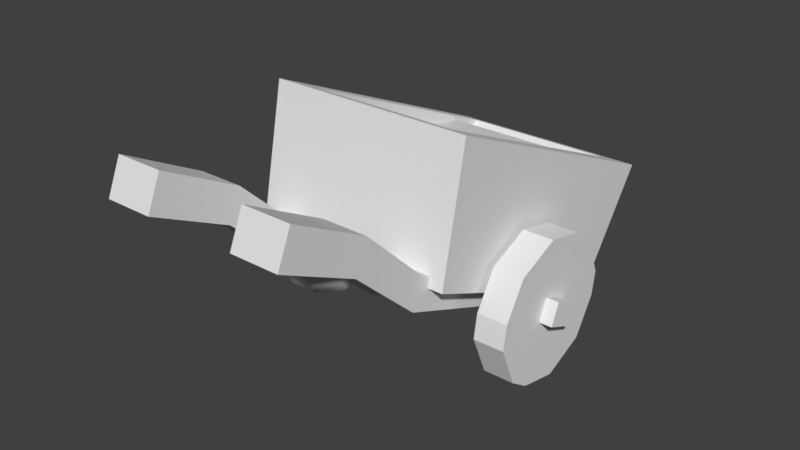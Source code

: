# Source: carro_a_winter.blend  (saved by Blender 2.79.0; exported with 4.5.12 LTS)
import bpy
from mathutils import Matrix  # noqa: F401  (used for matrix-valued properties, if any)

bpy.ops.wm.read_factory_settings(use_empty=True)
scene = bpy.context.scene
scene.name = 'Scene'

# ---- collections
col_collection_1 = bpy.data.collections.new('Collection 1'); scene.collection.children.link(col_collection_1)

# ---- materials (node trees are filled in below, after node groups)
mat_carro_a_winter = bpy.data.materials.new('carroça winter')
mat_carro_a_winter.alpha_threshold = 0.0
mat_carro_a_winter.use_transparent_shadow = False
mat_carro_a_winter.roughness = 0.5
mat_carro_a_winter.line_color = (0.0, 0.0, 0.0, 1.0)

# ---- material node trees

# ---- world
world_world = bpy.data.worlds.new('World'); scene.world = world_world
world_world.color = (0.05088, 0.05088, 0.05088)
world_world.use_sun_shadow = False
world_world.sun_shadow_jitter_overblur = 0.0
world_world.cycles.sampling_method = 'MANUAL'

# ---- meshes
me_cube_001 = bpy.data.meshes.new('Cube.001')
me_cube_001.from_pydata([(-0.6961, -0.9811, 0.06853), (-0.5208, -1.364, 0.8556), (-0.6961, 0.5753, 0.7384), (-0.5208, 0.2671, 1.558), (0.678, -0.9811, 0.06853), (0.5027, -1.364, 0.8556), (0.678, 0.5753, 0.7384), (0.5027, 0.2671, 1.558), (-0.6961, -1.493, 0.8002), (-0.6961, 0.3958, 1.613), (0.678, 0.3958, 1.613), (0.678, -1.493, 0.8002), (-0.5208, -0.9469, 0.2811), (-0.5208, 0.3974, 0.8596), (0.5027, 0.3974, 0.8596), (0.5027, -0.9469, 0.2811), (0.3533, -0.9342, -0.0315), (0.5592, -0.9342, -0.0315), (0.3533, -0.9957, 0.1114), (0.5592, -0.9957, 0.1114), (0.2968, 1.616, 1.552), (0.2968, 1.711, 1.33), (0.6157, 1.711, 1.33), (0.6157, 1.616, 1.552), (0.5947, 0.6278, 0.8392), (0.3178, 0.6278, 0.8392), (0.3178, 0.7104, 0.6471), (0.5947, 0.7104, 0.6471), (0.6052, 1.088, 1.274), (0.6052, 1.177, 1.068), (0.3073, 1.088, 1.274), (0.3073, 1.177, 1.068), (-1.015, -0.2541, 0.2612), (-1.015, -0.06495, 0.3426), (-1.015, -0.3156, 0.404), (-1.015, -0.1264, 0.4854), (0.9969, -0.3156, 0.404), (0.9969, -0.2541, 0.2612), (0.9969, -0.06495, 0.3426), (0.9969, -0.1264, 0.4854), (0.7211, -0.6598, 0.4885), (0.7211, -0.4295, -0.04686), (0.7211, 0.2793, 0.2582), (0.7211, 0.04892, 0.7935), (0.7211, 0.1348, 0.01798), (0.7211, -0.1557, -0.1071), (0.7211, -0.5154, 0.7287), (0.7211, -0.2248, 0.8537), (0.7211, -0.686, 0.325), (0.7211, -0.5662, 0.04646), (0.7211, 0.1856, 0.7002), (0.7211, 0.3055, 0.4216), (0.7211, -0.2756, 0.1715), (0.7211, -0.3955, 0.4501), (0.7211, 0.01496, 0.2966), (0.7211, -0.1049, 0.5751), (0.9273, -0.5662, 0.04646), (0.9273, -0.4295, -0.04686), (0.9273, -0.1557, -0.1071), (0.9273, -0.2248, 0.8537), (0.9273, 0.04892, 0.7935), (0.9273, 0.3055, 0.4216), (0.9273, 0.2793, 0.2582), (0.9273, 0.1348, 0.01798), (0.9273, -0.6598, 0.4885), (0.9273, -0.5154, 0.7287), (0.9273, -0.3955, 0.4501), (0.9273, -0.1049, 0.5751), (0.9273, -0.686, 0.325), (0.9273, 0.1856, 0.7002), (0.9273, -0.2756, 0.1715), (0.9273, 0.01496, 0.2966), (-0.5901, -1.375, 0.7095), (-0.5901, 0.4088, 1.388), (0.6104, 0.4088, 1.388), (0.6104, -1.375, 0.7095), (-0.5901, -0.483, 1.049), (0.6104, -0.483, 1.049), (0.6104, -1.099, 0.9425), (-0.5901, -1.099, 0.9425), (0.2103, -1.099, 0.9425), (-0.1899, -1.099, 0.9425), (0.2103, -0.483, 1.049), (-0.1899, -0.483, 1.049), (-0.1899, -1.375, 0.7095), (0.2103, -1.375, 0.7095), (0.2103, 0.4088, 1.388), (-0.1899, 0.4088, 1.388), (-0.7248, 0.2793, 0.4885), (-0.7248, 0.04893, -0.04686), (-0.7248, -0.6598, 0.2582), (-0.7248, -0.4295, 0.7935), (-0.7248, -0.5154, 0.01798), (-0.7248, -0.2248, -0.1071), (-0.7248, 0.1348, 0.7287), (-0.7248, -0.1557, 0.8537), (-0.7248, 0.3055, 0.325), (-0.7248, 0.1856, 0.04646), (-0.7248, -0.5662, 0.7002), (-0.7248, -0.686, 0.4216), (-0.7248, -0.1049, 0.1715), (-0.7248, 0.01496, 0.4501), (-0.7248, -0.3955, 0.2966), (-0.7248, -0.2756, 0.5751), (-0.931, 0.1856, 0.04646), (-0.931, 0.04893, -0.04686), (-0.931, -0.2248, -0.1071), (-0.931, -0.1557, 0.8537), (-0.931, -0.4295, 0.7935), (-0.931, -0.686, 0.4216), (-0.931, -0.6598, 0.2582), (-0.931, -0.5154, 0.01798), (-0.931, 0.2793, 0.4885), (-0.931, 0.1348, 0.7287), (-0.931, 0.01496, 0.4501), (-0.931, -0.2756, 0.5751), (-0.931, 0.3055, 0.325), (-0.931, -0.5662, 0.7002), (-0.931, -0.1049, 0.1715), (-0.931, -0.3955, 0.2966), (-0.5648, -0.9342, -0.0315), (-0.3588, -0.9342, -0.0315), (-0.5648, -0.9957, 0.1114), (-0.3588, -0.9957, 0.1114), (-0.6213, 1.616, 1.552), (-0.6213, 1.711, 1.33), (-0.3024, 1.711, 1.33), (-0.3024, 1.616, 1.552), (-0.3234, 0.6278, 0.8392), (-0.6003, 0.6278, 0.8392), (-0.6003, 0.7104, 0.6471), (-0.3234, 0.7104, 0.6471), (-0.3129, 1.088, 1.274), (-0.3129, 1.177, 1.068), (-0.6108, 1.088, 1.274), (-0.6108, 1.177, 1.068)], [], [(0, 8, 9, 2), (2, 9, 10, 6), (6, 10, 11, 4), (4, 11, 8, 0), (1, 5, 15, 12), (1, 3, 9, 8), (3, 7, 10, 9), (7, 5, 11, 10), (5, 1, 8, 11), (7, 3, 13, 14), (5, 7, 14, 15), (3, 1, 12, 13), (16, 17, 19, 18), (21, 20, 23, 22), (30, 28, 23, 20), (31, 30, 20, 21), (28, 29, 22, 23), (19, 17, 27, 24), (16, 18, 25, 26), (18, 19, 24, 25), (24, 27, 29, 28), (26, 25, 30, 31), (25, 24, 28, 30), (32, 34, 35, 33), (37, 38, 39, 36), (35, 34, 36, 39), (34, 32, 37, 36), (33, 35, 39, 38), (55, 47, 43, 50), (48, 40, 46, 53), (53, 46, 47, 55), (45, 52, 54, 44), (52, 53, 55, 54), (41, 49, 52, 45), (49, 48, 53, 52), (44, 54, 51, 42), (54, 55, 50, 51), (67, 69, 60, 59), (68, 66, 65, 64), (66, 67, 59, 65), (58, 63, 71, 70), (70, 71, 67, 66), (57, 58, 70, 56), (56, 70, 66, 68), (63, 62, 61, 71), (71, 61, 69, 67), (45, 44, 63, 58), (50, 43, 60, 69), (43, 47, 59, 60), (46, 40, 64, 65), (51, 50, 69, 61), (42, 51, 61, 62), (40, 48, 68, 64), (49, 41, 57, 56), (47, 46, 65, 59), (44, 42, 62, 63), (48, 49, 56, 68), (41, 45, 58, 57), (81, 79, 72, 84), (87, 73, 76, 83), (83, 76, 79, 81), (74, 86, 82, 77), (82, 83, 81, 80), (77, 82, 80, 78), (86, 87, 83, 82), (78, 80, 85, 75), (80, 81, 84, 85), (103, 95, 91, 98), (96, 88, 94, 101), (101, 94, 95, 103), (93, 100, 102, 92), (100, 101, 103, 102), (89, 97, 100, 93), (97, 96, 101, 100), (92, 102, 99, 90), (102, 103, 98, 99), (115, 117, 108, 107), (116, 114, 113, 112), (114, 115, 107, 113), (106, 111, 119, 118), (118, 119, 115, 114), (105, 106, 118, 104), (104, 118, 114, 116), (111, 110, 109, 119), (119, 109, 117, 115), (93, 92, 111, 106), (98, 91, 108, 117), (91, 95, 107, 108), (94, 88, 112, 113), (99, 98, 117, 109), (90, 99, 109, 110), (88, 96, 116, 112), (97, 89, 105, 104), (95, 94, 113, 107), (92, 90, 110, 111), (96, 97, 104, 116), (89, 93, 106, 105), (120, 121, 123, 122), (125, 124, 127, 126), (134, 132, 127, 124), (135, 134, 124, 125), (132, 133, 126, 127), (123, 121, 131, 128), (120, 122, 129, 130), (122, 123, 128, 129), (128, 131, 133, 132), (130, 129, 134, 135), (129, 128, 132, 134)])
_uv = me_cube_001.uv_layers.new(name='UVMap')
_uv.uv.foreach_set('vector', [0.2623, 0.3868, 0.419, 0.3546, 0.419, 0.7203, 0.2623, 0.6881, 0.8122, 0.2497, 0.6556, 0.2497, 0.6556, 0.005336, 0.8122, 0.005336, 0.6449, 0.3389, 0.4882, 0.3711, 0.4882, 0.005336, 0.6449, 0.03751, 0.6231, 0.3817, 0.7796, 0.3817, 0.7796, 0.6261, 0.6231, 0.6261, 0.7968, 0.8188, 0.7968, 0.6368, 0.921, 0.6368, 0.921, 0.8188, 0.1878, 0.2903, 0.1878, 0.08598, 0.2516, 0.005336, 0.2516, 0.3709, 0.1878, 0.08598, 0.06915, 0.08598, 0.005375, 0.005336, 0.2516, 0.005336, 0.06915, 0.08598, 0.06915, 0.2903, 0.005375, 0.3709, 0.005375, 0.005336, 0.06915, 0.2903, 0.1878, 0.2903, 0.2516, 0.3709, 0.005375, 0.3709, 0.3865, 0.731, 0.3865, 0.913, 0.2623, 0.913, 0.2623, 0.731, 0.6123, 0.3817, 0.6123, 0.6976, 0.4882, 0.6698, 0.4882, 0.4095, 0.005375, 0.6975, 0.005375, 0.3816, 0.1295, 0.4094, 0.1295, 0.6697, 0.4298, 0.687, 0.4298, 0.6504, 0.4576, 0.6504, 0.4576, 0.687, 0.04853, 0.7649, 0.005375, 0.7649, 0.005375, 0.7081, 0.04853, 0.7081, 0.9541, 0.1113, 0.9007, 0.1113, 0.8989, 0.005336, 0.956, 0.005336, 0.1653, 0.8047, 0.2054, 0.8088, 0.2027, 0.9149, 0.1598, 0.9105, 0.8881, 0.1114, 0.848, 0.1155, 0.8425, 0.009728, 0.8854, 0.005336, 0.8881, 0.5358, 0.8604, 0.5386, 0.8229, 0.2244, 0.8602, 0.2205, 0.1777, 0.3816, 0.2054, 0.3844, 0.1775, 0.6997, 0.1402, 0.6959, 0.9459, 0.5344, 0.909, 0.5344, 0.9026, 0.218, 0.9522, 0.218, 0.8602, 0.2205, 0.8229, 0.2244, 0.848, 0.1155, 0.8881, 0.1114, 0.1402, 0.6959, 0.1775, 0.6997, 0.2054, 0.8088, 0.1653, 0.8047, 0.9522, 0.218, 0.9026, 0.218, 0.9007, 0.1113, 0.9541, 0.1113, 0.1258, 0.7448, 0.0979, 0.7448, 0.0979, 0.7081, 0.1258, 0.7081, 0.08715, 0.7081, 0.08715, 0.7448, 0.05928, 0.7448, 0.05928, 0.7081, 0.9318, 0.6368, 0.9686, 0.6368, 0.9686, 0.9947, 0.9318, 0.9947, 0.9668, 0.005336, 0.9946, 0.005336, 0.9946, 0.3632, 0.9668, 0.3632, 0.244, 0.7394, 0.2162, 0.7394, 0.2162, 0.3816, 0.244, 0.3816, 0.5036, 0.7645, 0.4493, 0.7645, 0.4786, 0.724, 0.5036, 0.7083, 0.5036, 0.8771, 0.4786, 0.8613, 0.4493, 0.8208, 0.5036, 0.8208, 0.5036, 0.8208, 0.4493, 0.8208, 0.4493, 0.7645, 0.5036, 0.7645, 0.6123, 0.8208, 0.558, 0.8208, 0.558, 0.7645, 0.6123, 0.7645, 0.558, 0.8208, 0.5036, 0.8208, 0.5036, 0.7645, 0.558, 0.7645, 0.583, 0.8613, 0.558, 0.8771, 0.558, 0.8208, 0.6123, 0.8208, 0.558, 0.8771, 0.5036, 0.8771, 0.5036, 0.8208, 0.558, 0.8208, 0.6123, 0.7645, 0.558, 0.7645, 0.558, 0.7083, 0.583, 0.724, 0.558, 0.7645, 0.5036, 0.7645, 0.5036, 0.7083, 0.558, 0.7083, 0.7317, 0.6931, 0.7317, 0.6368, 0.7568, 0.6526, 0.7861, 0.6931, 0.7317, 0.8056, 0.7317, 0.7493, 0.7861, 0.7493, 0.7568, 0.7898, 0.7317, 0.7493, 0.7317, 0.6931, 0.7861, 0.6931, 0.7861, 0.7493, 0.6231, 0.7493, 0.6231, 0.6931, 0.6774, 0.6931, 0.6774, 0.7493, 0.6774, 0.7493, 0.6774, 0.6931, 0.7317, 0.6931, 0.7317, 0.7493, 0.6524, 0.7898, 0.6231, 0.7493, 0.6774, 0.7493, 0.6774, 0.8056, 0.6774, 0.8056, 0.6774, 0.7493, 0.7317, 0.7493, 0.7317, 0.8056, 0.6231, 0.6931, 0.6524, 0.6526, 0.6774, 0.6368, 0.6774, 0.6931, 0.6774, 0.6931, 0.6774, 0.6368, 0.7317, 0.6368, 0.7317, 0.6931, 0.4298, 0.4513, 0.4298, 0.3951, 0.4667, 0.3951, 0.4667, 0.4513, 0.7403, 0.3392, 0.7403, 0.3641, 0.7033, 0.3641, 0.7033, 0.3392, 0.4298, 0.6397, 0.4298, 0.6, 0.4667, 0.6, 0.4667, 0.6397, 0.4298, 0.5438, 0.4298, 0.5025, 0.4667, 0.5025, 0.4667, 0.5438, 0.7403, 0.2852, 0.7403, 0.3392, 0.7033, 0.3392, 0.7033, 0.2852, 0.7403, 0.2604, 0.7403, 0.2852, 0.7033, 0.2852, 0.7033, 0.2604, 0.6926, 0.2604, 0.6926, 0.2853, 0.6556, 0.2853, 0.6556, 0.2604, 0.6926, 0.3393, 0.6926, 0.3641, 0.6556, 0.3641, 0.6556, 0.3393, 0.4298, 0.6, 0.4298, 0.5438, 0.4667, 0.5438, 0.4667, 0.6, 0.4298, 0.3951, 0.4298, 0.3546, 0.4667, 0.3546, 0.4667, 0.3951, 0.6926, 0.2853, 0.6926, 0.3393, 0.6556, 0.3393, 0.6556, 0.2853, 0.4298, 0.4918, 0.4298, 0.4513, 0.4667, 0.4513, 0.4667, 0.4918, 0.334, 0.06723, 0.2623, 0.06723, 0.2623, 0.005336, 0.334, 0.005336, 0.334, 0.3439, 0.2623, 0.3439, 0.2623, 0.1746, 0.334, 0.1746, 0.334, 0.1746, 0.2623, 0.1746, 0.2623, 0.06723, 0.334, 0.06723, 0.4774, 0.3439, 0.4057, 0.3439, 0.4057, 0.1746, 0.4774, 0.1746, 0.4057, 0.1746, 0.334, 0.1746, 0.334, 0.06723, 0.4057, 0.06723, 0.4774, 0.1746, 0.4057, 0.1746, 0.4057, 0.06723, 0.4774, 0.06723, 0.4057, 0.3439, 0.334, 0.3439, 0.334, 0.1746, 0.4057, 0.1746, 0.4774, 0.06723, 0.4057, 0.06723, 0.4057, 0.005336, 0.4774, 0.005336, 0.4057, 0.06723, 0.334, 0.06723, 0.334, 0.005336, 0.4057, 0.005336, 0.5036, 0.7645, 0.4493, 0.7645, 0.4786, 0.724, 0.5036, 0.7083, 0.5036, 0.8771, 0.4786, 0.8613, 0.4493, 0.8208, 0.5036, 0.8208, 0.5036, 0.8208, 0.4493, 0.8208, 0.4493, 0.7645, 0.5036, 0.7645, 0.6123, 0.8208, 0.558, 0.8208, 0.558, 0.7645, 0.6123, 0.7645, 0.558, 0.8208, 0.5036, 0.8208, 0.5036, 0.7645, 0.558, 0.7645, 0.583, 0.8613, 0.558, 0.8771, 0.558, 0.8208, 0.6123, 0.8208, 0.558, 0.8771, 0.5036, 0.8771, 0.5036, 0.8208, 0.558, 0.8208, 0.6123, 0.7645, 0.558, 0.7645, 0.558, 0.7083, 0.583, 0.724, 0.558, 0.7645, 0.5036, 0.7645, 0.5036, 0.7083, 0.558, 0.7083, 0.7317, 0.6931, 0.7317, 0.6368, 0.7568, 0.6526, 0.7861, 0.6931, 0.7317, 0.8056, 0.7317, 0.7493, 0.7861, 0.7493, 0.7568, 0.7898, 0.7317, 0.7493, 0.7317, 0.6931, 0.7861, 0.6931, 0.7861, 0.7493, 0.6231, 0.7493, 0.6231, 0.6931, 0.6774, 0.6931, 0.6774, 0.7493, 0.6774, 0.7493, 0.6774, 0.6931, 0.7317, 0.6931, 0.7317, 0.7493, 0.6524, 0.7898, 0.6231, 0.7493, 0.6774, 0.7493, 0.6774, 0.8056, 0.6774, 0.8056, 0.6774, 0.7493, 0.7317, 0.7493, 0.7317, 0.8056, 0.6231, 0.6931, 0.6524, 0.6526, 0.6774, 0.6368, 0.6774, 0.6931, 0.6774, 0.6931, 0.6774, 0.6368, 0.7317, 0.6368, 0.7317, 0.6931, 0.4298, 0.4513, 0.4298, 0.3951, 0.4667, 0.3951, 0.4667, 0.4513, 0.7403, 0.3392, 0.7403, 0.3641, 0.7033, 0.3641, 0.7033, 0.3392, 0.4298, 0.6397, 0.4298, 0.6, 0.4667, 0.6, 0.4667, 0.6397, 0.4298, 0.5438, 0.4298, 0.5025, 0.4667, 0.5025, 0.4667, 0.5438, 0.7403, 0.2852, 0.7403, 0.3392, 0.7033, 0.3392, 0.7033, 0.2852, 0.7403, 0.2604, 0.7403, 0.2852, 0.7033, 0.2852, 0.7033, 0.2604, 0.6926, 0.2604, 0.6926, 0.2853, 0.6556, 0.2853, 0.6556, 0.2604, 0.6926, 0.3393, 0.6926, 0.3641, 0.6556, 0.3641, 0.6556, 0.3393, 0.4298, 0.6, 0.4298, 0.5438, 0.4667, 0.5438, 0.4667, 0.6, 0.4298, 0.3951, 0.4298, 0.3546, 0.4667, 0.3546, 0.4667, 0.3951, 0.6926, 0.2853, 0.6926, 0.3393, 0.6556, 0.3393, 0.6556, 0.2853, 0.4298, 0.4918, 0.4298, 0.4513, 0.4667, 0.4513, 0.4667, 0.4918, 0.4298, 0.687, 0.4298, 0.6504, 0.4576, 0.6504, 0.4576, 0.687, 0.04853, 0.7649, 0.005375, 0.7649, 0.005375, 0.7081, 0.04853, 0.7081, 0.9541, 0.1113, 0.9007, 0.1113, 0.8989, 0.005336, 0.956, 0.005336, 0.1653, 0.8047, 0.2054, 0.8088, 0.2027, 0.9149, 0.1598, 0.9105, 0.8881, 0.1114, 0.848, 0.1155, 0.8425, 0.009728, 0.8854, 0.005336, 0.8881, 0.5358, 0.8604, 0.5386, 0.8229, 0.2244, 0.8602, 0.2205, 0.1777, 0.3816, 0.2054, 0.3844, 0.1775, 0.6997, 0.1402, 0.6959, 0.9459, 0.5344, 0.909, 0.5344, 0.9026, 0.218, 0.9522, 0.218, 0.8602, 0.2205, 0.8229, 0.2244, 0.848, 0.1155, 0.8881, 0.1114, 0.1402, 0.6959, 0.1775, 0.6997, 0.2054, 0.8088, 0.1653, 0.8047, 0.9522, 0.218, 0.9026, 0.218, 0.9007, 0.1113, 0.9541, 0.1113])
me_cube_001.materials.append(mat_carro_a_winter)
me_cube_001.use_remesh_preserve_volume = False
me_cube_001.use_remesh_preserve_attributes = False
me_cube_001.use_mirror_vertex_groups = False
me_cube_001.update()

# ---- objects
ob_cube_001 = bpy.data.objects.new('Cube.001', me_cube_001)

# ---- transforms, parenting, visibility, modifiers, constraints
ob_cube_001.location = (0.0, 0.0, 0.0)
ob_cube_001.rotation_euler = (0.0, -0.0, 3.142)
ob_cube_001.lineart.crease_threshold = 0.0

# ---- collection membership
col_collection_1.objects.link(ob_cube_001)

# ---- scene / render settings (as saved in the file)
scene.frame_start = 1; scene.frame_end = 250; scene.frame_set(1)
scene.render.engine = 'BLENDER_EEVEE_NEXT'
scene.render.resolution_percentage = 50
scene.render.dither_intensity = 0.0
scene.cycles.use_denoising = False
scene.cycles.samples = 128
scene.cycles.sampling_pattern = 'TABULATED_SOBOL'
scene.cycles.use_adaptive_sampling = False
scene.cycles.use_light_tree = False
scene.cycles.blur_glossy = 0.0
scene.cycles.sample_clamp_indirect = 0.0
scene.view_settings.view_transform = 'Standard'
bpy.context.view_layer.update()

# ---- added for rendering (the .blend has no active camera and no usable light): camera, sun
cam_auto = bpy.data.cameras.new('AutoCamera')
cam_auto.lens = 50.0
cam_auto.sensor_width = 36.0
cam_auto.clip_end = 1000.0
ob_auto_camera = bpy.data.objects.new('AutoCamera', cam_auto)
scene.collection.objects.link(ob_auto_camera)
ob_auto_camera.location = (3.85414, -4.72311, 3.82906)
ob_auto_camera.rotation_euler = (1.09748, -7.21219e-08, 0.694738)
scene.camera = ob_auto_camera
light_auto_sun = bpy.data.lights.new('AutoSun', 'SUN')
light_auto_sun.energy = 3.0
light_auto_sun.angle = 0.0523599
ob_auto_sun = bpy.data.objects.new('AutoSun', light_auto_sun)
scene.collection.objects.link(ob_auto_sun)
ob_auto_sun.rotation_euler = (0.872665, 0.174533, 0.523599)
bpy.context.view_layer.update()
